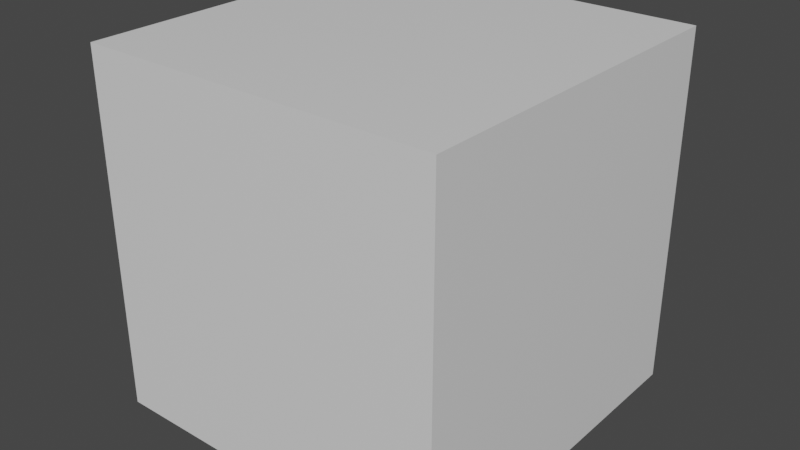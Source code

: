 # Source: Ventana_0.blend  (saved by Blender 2.80.74; exported with 4.5.12 LTS)
import bpy
from mathutils import Matrix  # noqa: F401  (used for matrix-valued properties, if any)

bpy.ops.wm.read_factory_settings(use_empty=True)
scene = bpy.context.scene
scene.name = 'Scene'

# ---- collections
col_collection = bpy.data.collections.new('Collection'); scene.collection.children.link(col_collection)

# ---- materials (node trees are filled in below, after node groups)
mat_material = bpy.data.materials.new('Material')
mat_material.alpha_threshold = 0.0
mat_material.use_transparent_shadow = False
mat_material.line_color = (0.0, 0.0, 0.0, 1.0)

# ---- material node trees
mat_material.use_nodes = True; mat_material.node_tree.nodes.clear()
_N = mat_material.node_tree.nodes; _L = mat_material.node_tree.links
n0 = _N.new('ShaderNodeOutputMaterial'); n0.name = 'Material Output'; n0.location = (300, 300)
n1 = _N.new('ShaderNodeBsdfPrincipled'); n1.name = 'Principled BSDF'; n1.location = (10, 300)
n1.distribution = 'GGX'
n1.subsurface_method = 'BURLEY'
n1.inputs[2].default_value = 0.4
n1.inputs[3].default_value = 1.45
n1.inputs[27].default_value = (0.0, 0.0, 0.0, 1.0)
n1.inputs[28].default_value = 1.0
_L.new(n1.outputs[0], n0.inputs[0])
n0.is_active_output = True

# ---- world
world_world = bpy.data.worlds.new('World'); scene.world = world_world
world_world.use_nodes = True; world_world.node_tree.nodes.clear()
_N = world_world.node_tree.nodes; _L = world_world.node_tree.links
n0 = _N.new('ShaderNodeOutputWorld'); n0.name = 'World Output'; n0.location = (300, 300)
n1 = _N.new('ShaderNodeBackground'); n1.name = 'Background'; n1.location = (10, 300)
n1.inputs[0].default_value = (0.05088, 0.05088, 0.05088, 1.0)
_L.new(n1.outputs[0], n0.inputs[0])
n0.is_active_output = True
world_world.color = (0.05088, 0.05088, 0.05088)
world_world.use_sun_shadow = False
world_world.sun_shadow_jitter_overblur = 0.0

# ---- meshes
me_cube = bpy.data.meshes.new('Cube')
me_cube.from_pydata([(1.0, 1.0, 1.0), (1.0, 1.0, -1.0), (1.0, -1.0, 1.0), (1.0, -1.0, -1.0), (-1.0, 1.0, 1.0), (-1.0, 1.0, -1.0), (-1.0, -1.0, 1.0), (-1.0, -1.0, -1.0)], [], [(0, 4, 6, 2), (3, 2, 6, 7), (7, 6, 4, 5), (5, 1, 3, 7), (1, 0, 2, 3), (5, 4, 0, 1)])
_uv = me_cube.uv_layers.new(name='UVMap')
_uv.uv.foreach_set('vector', [0.375, 0.0, 0.625, 0.0, 0.625, 0.25, 0.375, 0.25, 0.375, 0.25, 0.625, 0.25, 0.625, 0.5, 0.375, 0.5, 0.375, 0.5, 0.625, 0.5, 0.625, 0.75, 0.375, 0.75, 0.375, 0.75, 0.625, 0.75, 0.625, 1.0, 0.375, 1.0, 0.125, 0.5, 0.375, 0.5, 0.375, 0.75, 0.125, 0.75, 0.625, 0.5, 0.875, 0.5, 0.875, 0.75, 0.625, 0.75])
me_cube.materials.append(mat_material)
me_cube.use_remesh_preserve_volume = False
me_cube.use_remesh_preserve_attributes = False
me_cube.use_mirror_vertex_groups = False
me_cube.update()

# ---- objects
ob_cube = bpy.data.objects.new('Cube', me_cube)

# ---- transforms, parenting, visibility, modifiers, constraints
ob_cube.location = (0.0, 0.0, 0.0)
ob_cube.lock_rotations_4d = False
ob_cube.empty_display_type = 'ARROWS'
ob_cube.lineart.crease_threshold = 0.0

# ---- collection membership
col_collection.objects.link(ob_cube)

# ---- scene / render settings (as saved in the file)
scene.frame_start = 1; scene.frame_end = 250; scene.frame_set(1)
scene.render.engine = 'BLENDER_EEVEE_NEXT'
scene.cycles.use_denoising = False
scene.cycles.samples = 128
scene.cycles.sampling_pattern = 'TABULATED_SOBOL'
scene.cycles.use_adaptive_sampling = False
scene.cycles.use_light_tree = False
scene.view_settings.view_transform = 'Filmic'
bpy.context.view_layer.update()

# ---- added for rendering (the .blend has no active camera and no usable light): camera, sun
cam_auto = bpy.data.cameras.new('AutoCamera')
cam_auto.lens = 50.0
cam_auto.sensor_width = 36.0
cam_auto.clip_end = 1000.0
ob_auto_camera = bpy.data.objects.new('AutoCamera', cam_auto)
scene.collection.objects.link(ob_auto_camera)
ob_auto_camera.location = (3.20507, -3.84609, 2.56406)
ob_auto_camera.rotation_euler = (1.09748, -7.21219e-08, 0.694738)
scene.camera = ob_auto_camera
light_auto_sun = bpy.data.lights.new('AutoSun', 'SUN')
light_auto_sun.energy = 3.0
light_auto_sun.angle = 0.0523599
ob_auto_sun = bpy.data.objects.new('AutoSun', light_auto_sun)
scene.collection.objects.link(ob_auto_sun)
ob_auto_sun.rotation_euler = (0.872665, 0.174533, 0.523599)
bpy.context.view_layer.update()

